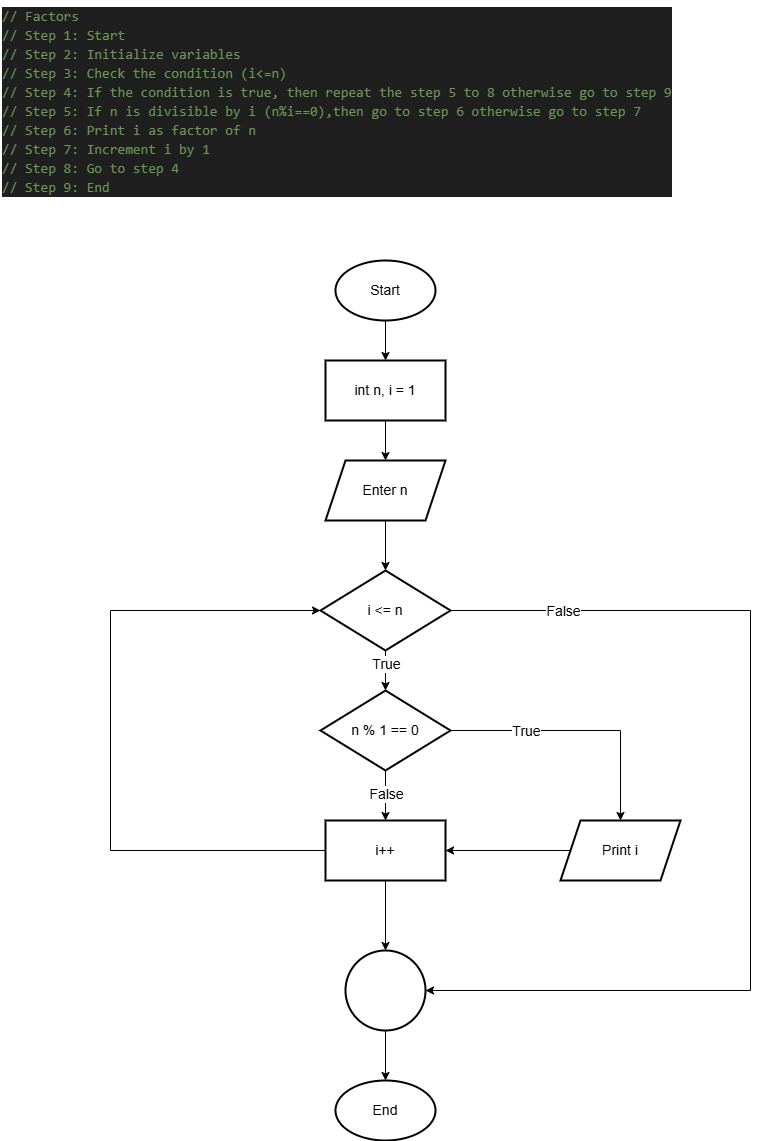

The diagram above was exported from draw.io. Its source (the exported page's mxGraphModel, read from the mxfile embedded in the PNG):
<mxGraphModel dx="1044" dy="562" grid="1" gridSize="10" guides="1" tooltips="1" connect="1" arrows="1" fold="1" page="1" pageScale="1" pageWidth="850" pageHeight="1100" math="0" shadow="0">
  <root>
    <mxCell id="0" />
    <mxCell id="1" parent="0" />
    <mxCell id="3PK2WsgZdGI9z5cUmh0O-1" value="&lt;div style=&quot;color: rgb(204, 204, 204); background-color: rgb(31, 31, 31); font-family: Consolas, &amp;quot;Courier New&amp;quot;, monospace; font-weight: normal; line-height: 19px; white-space: pre;&quot;&gt;&lt;div&gt;&lt;span style=&quot;color: #6a9955;&quot;&gt;// Factors&lt;/span&gt;&lt;/div&gt;&lt;div&gt;&lt;span style=&quot;color: #6a9955;&quot;&gt;// Step 1: Start&lt;/span&gt;&lt;/div&gt;&lt;div&gt;&lt;span style=&quot;color: #6a9955;&quot;&gt;// Step 2: Initialize variables&lt;/span&gt;&lt;/div&gt;&lt;div&gt;&lt;span style=&quot;color: #6a9955;&quot;&gt;// Step 3: Check the condition (i&amp;lt;=n)&lt;/span&gt;&lt;/div&gt;&lt;div&gt;&lt;span style=&quot;color: #6a9955;&quot;&gt;// Step 4: If the condition is true, then repeat the step 5 to 8 otherwise go to step 9&lt;/span&gt;&lt;/div&gt;&lt;div&gt;&lt;span style=&quot;color: #6a9955;&quot;&gt;// Step 5: If n is divisible by i (n%i==0),then go to step 6 otherwise go to step 7&lt;/span&gt;&lt;/div&gt;&lt;div&gt;&lt;span style=&quot;color: #6a9955;&quot;&gt;// Step 6: Print i as factor of n&lt;/span&gt;&lt;/div&gt;&lt;div&gt;&lt;span style=&quot;color: #6a9955;&quot;&gt;// Step 7: Increment i by 1&lt;/span&gt;&lt;/div&gt;&lt;div&gt;&lt;span style=&quot;color: #6a9955;&quot;&gt;// Step 8: Go to step 4&lt;/span&gt;&lt;/div&gt;&lt;div&gt;&lt;span style=&quot;color: #6a9955;&quot;&gt;// Step 9: End&lt;/span&gt;&lt;/div&gt;&lt;/div&gt;" style="text;whiteSpace=wrap;html=1;fontSize=14;" vertex="1" parent="1">
      <mxGeometry x="40" y="30" width="560" height="210" as="geometry" />
    </mxCell>
    <mxCell id="3PK2WsgZdGI9z5cUmh0O-5" value="" style="edgeStyle=orthogonalEdgeStyle;rounded=0;orthogonalLoop=1;jettySize=auto;html=1;fontSize=14;" edge="1" parent="1" source="3PK2WsgZdGI9z5cUmh0O-2" target="3PK2WsgZdGI9z5cUmh0O-4">
      <mxGeometry relative="1" as="geometry" />
    </mxCell>
    <mxCell id="3PK2WsgZdGI9z5cUmh0O-2" value="Start" style="strokeWidth=2;html=1;shape=mxgraph.flowchart.start_1;whiteSpace=wrap;fontSize=14;" vertex="1" parent="1">
      <mxGeometry x="375" y="290" width="100" height="60" as="geometry" />
    </mxCell>
    <mxCell id="3PK2WsgZdGI9z5cUmh0O-3" value="End" style="strokeWidth=2;html=1;shape=mxgraph.flowchart.start_1;whiteSpace=wrap;fontSize=14;" vertex="1" parent="1">
      <mxGeometry x="375" y="1110" width="100" height="60" as="geometry" />
    </mxCell>
    <mxCell id="3PK2WsgZdGI9z5cUmh0O-7" value="" style="edgeStyle=orthogonalEdgeStyle;rounded=0;orthogonalLoop=1;jettySize=auto;html=1;fontSize=14;" edge="1" parent="1" source="3PK2WsgZdGI9z5cUmh0O-4" target="3PK2WsgZdGI9z5cUmh0O-6">
      <mxGeometry relative="1" as="geometry" />
    </mxCell>
    <mxCell id="3PK2WsgZdGI9z5cUmh0O-4" value="int n, i = 1" style="whiteSpace=wrap;html=1;strokeWidth=2;fontSize=14;" vertex="1" parent="1">
      <mxGeometry x="365" y="390" width="120" height="60" as="geometry" />
    </mxCell>
    <mxCell id="3PK2WsgZdGI9z5cUmh0O-9" value="" style="edgeStyle=orthogonalEdgeStyle;rounded=0;orthogonalLoop=1;jettySize=auto;html=1;fontSize=14;" edge="1" parent="1" source="3PK2WsgZdGI9z5cUmh0O-6" target="3PK2WsgZdGI9z5cUmh0O-8">
      <mxGeometry relative="1" as="geometry" />
    </mxCell>
    <mxCell id="3PK2WsgZdGI9z5cUmh0O-6" value="Enter n" style="shape=parallelogram;perimeter=parallelogramPerimeter;whiteSpace=wrap;html=1;fixedSize=1;strokeWidth=2;fontSize=14;" vertex="1" parent="1">
      <mxGeometry x="365" y="490" width="120" height="60" as="geometry" />
    </mxCell>
    <mxCell id="3PK2WsgZdGI9z5cUmh0O-11" value="" style="edgeStyle=orthogonalEdgeStyle;rounded=0;orthogonalLoop=1;jettySize=auto;html=1;fontSize=14;" edge="1" parent="1" source="3PK2WsgZdGI9z5cUmh0O-8" target="3PK2WsgZdGI9z5cUmh0O-10">
      <mxGeometry relative="1" as="geometry" />
    </mxCell>
    <mxCell id="3PK2WsgZdGI9z5cUmh0O-22" value="True" style="edgeLabel;html=1;align=center;verticalAlign=middle;resizable=0;points=[];fontSize=14;" vertex="1" connectable="0" parent="3PK2WsgZdGI9z5cUmh0O-11">
      <mxGeometry x="-0.34" relative="1" as="geometry">
        <mxPoint as="offset" />
      </mxGeometry>
    </mxCell>
    <mxCell id="3PK2WsgZdGI9z5cUmh0O-27" value="" style="edgeStyle=orthogonalEdgeStyle;rounded=0;orthogonalLoop=1;jettySize=auto;html=1;entryX=1;entryY=0.5;entryDx=0;entryDy=0;fontSize=14;" edge="1" parent="1" source="3PK2WsgZdGI9z5cUmh0O-8" target="3PK2WsgZdGI9z5cUmh0O-17">
      <mxGeometry relative="1" as="geometry">
        <mxPoint x="480" y="1020" as="targetPoint" />
        <Array as="points">
          <mxPoint x="790" y="640" />
          <mxPoint x="790" y="1020" />
        </Array>
      </mxGeometry>
    </mxCell>
    <mxCell id="3PK2WsgZdGI9z5cUmh0O-28" value="False" style="edgeLabel;html=1;align=center;verticalAlign=middle;resizable=0;points=[];fontSize=14;" vertex="1" connectable="0" parent="3PK2WsgZdGI9z5cUmh0O-27">
      <mxGeometry x="-0.7767" relative="1" as="geometry">
        <mxPoint as="offset" />
      </mxGeometry>
    </mxCell>
    <mxCell id="3PK2WsgZdGI9z5cUmh0O-8" value="i &amp;lt;= n" style="rhombus;whiteSpace=wrap;html=1;strokeWidth=2;fontSize=14;" vertex="1" parent="1">
      <mxGeometry x="360" y="600" width="130" height="80" as="geometry" />
    </mxCell>
    <mxCell id="3PK2WsgZdGI9z5cUmh0O-13" value="" style="edgeStyle=orthogonalEdgeStyle;rounded=0;orthogonalLoop=1;jettySize=auto;html=1;fontSize=14;" edge="1" parent="1" source="3PK2WsgZdGI9z5cUmh0O-10" target="3PK2WsgZdGI9z5cUmh0O-12">
      <mxGeometry relative="1" as="geometry" />
    </mxCell>
    <mxCell id="3PK2WsgZdGI9z5cUmh0O-23" value="True" style="edgeLabel;html=1;align=center;verticalAlign=middle;resizable=0;points=[];fontSize=14;" vertex="1" connectable="0" parent="3PK2WsgZdGI9z5cUmh0O-13">
      <mxGeometry x="-0.4233" relative="1" as="geometry">
        <mxPoint as="offset" />
      </mxGeometry>
    </mxCell>
    <mxCell id="3PK2WsgZdGI9z5cUmh0O-15" value="" style="edgeStyle=orthogonalEdgeStyle;rounded=0;orthogonalLoop=1;jettySize=auto;html=1;fontSize=14;" edge="1" parent="1" source="3PK2WsgZdGI9z5cUmh0O-10" target="3PK2WsgZdGI9z5cUmh0O-14">
      <mxGeometry relative="1" as="geometry" />
    </mxCell>
    <mxCell id="3PK2WsgZdGI9z5cUmh0O-25" value="False" style="edgeLabel;html=1;align=center;verticalAlign=middle;resizable=0;points=[];fontSize=14;" vertex="1" connectable="0" parent="3PK2WsgZdGI9z5cUmh0O-15">
      <mxGeometry x="-0.072" relative="1" as="geometry">
        <mxPoint as="offset" />
      </mxGeometry>
    </mxCell>
    <mxCell id="3PK2WsgZdGI9z5cUmh0O-10" value="n % 1 == 0" style="rhombus;whiteSpace=wrap;html=1;strokeWidth=2;fontSize=14;" vertex="1" parent="1">
      <mxGeometry x="360" y="720" width="130" height="80" as="geometry" />
    </mxCell>
    <mxCell id="3PK2WsgZdGI9z5cUmh0O-24" value="" style="edgeStyle=orthogonalEdgeStyle;rounded=0;orthogonalLoop=1;jettySize=auto;html=1;fontSize=14;" edge="1" parent="1" source="3PK2WsgZdGI9z5cUmh0O-12" target="3PK2WsgZdGI9z5cUmh0O-14">
      <mxGeometry relative="1" as="geometry" />
    </mxCell>
    <mxCell id="3PK2WsgZdGI9z5cUmh0O-12" value="Print i" style="shape=parallelogram;perimeter=parallelogramPerimeter;whiteSpace=wrap;html=1;fixedSize=1;strokeWidth=2;fontSize=14;" vertex="1" parent="1">
      <mxGeometry x="600" y="850" width="120" height="60" as="geometry" />
    </mxCell>
    <mxCell id="3PK2WsgZdGI9z5cUmh0O-18" value="" style="edgeStyle=orthogonalEdgeStyle;rounded=0;orthogonalLoop=1;jettySize=auto;html=1;fontSize=14;" edge="1" parent="1" source="3PK2WsgZdGI9z5cUmh0O-14" target="3PK2WsgZdGI9z5cUmh0O-17">
      <mxGeometry relative="1" as="geometry" />
    </mxCell>
    <mxCell id="3PK2WsgZdGI9z5cUmh0O-21" value="" style="edgeStyle=orthogonalEdgeStyle;rounded=0;orthogonalLoop=1;jettySize=auto;html=1;entryX=0;entryY=0.5;entryDx=0;entryDy=0;fontSize=14;" edge="1" parent="1" source="3PK2WsgZdGI9z5cUmh0O-14" target="3PK2WsgZdGI9z5cUmh0O-8">
      <mxGeometry relative="1" as="geometry">
        <mxPoint x="285" y="880" as="targetPoint" />
        <Array as="points">
          <mxPoint x="150" y="880" />
          <mxPoint x="150" y="640" />
        </Array>
      </mxGeometry>
    </mxCell>
    <mxCell id="3PK2WsgZdGI9z5cUmh0O-14" value="i++" style="whiteSpace=wrap;html=1;strokeWidth=2;fontSize=14;" vertex="1" parent="1">
      <mxGeometry x="365" y="850" width="120" height="60" as="geometry" />
    </mxCell>
    <mxCell id="3PK2WsgZdGI9z5cUmh0O-19" value="" style="edgeStyle=orthogonalEdgeStyle;rounded=0;orthogonalLoop=1;jettySize=auto;html=1;fontSize=14;" edge="1" parent="1" source="3PK2WsgZdGI9z5cUmh0O-17" target="3PK2WsgZdGI9z5cUmh0O-3">
      <mxGeometry relative="1" as="geometry" />
    </mxCell>
    <mxCell id="3PK2WsgZdGI9z5cUmh0O-17" value="" style="ellipse;whiteSpace=wrap;html=1;strokeWidth=2;fontSize=14;" vertex="1" parent="1">
      <mxGeometry x="385" y="980" width="80" height="80" as="geometry" />
    </mxCell>
  </root>
</mxGraphModel>